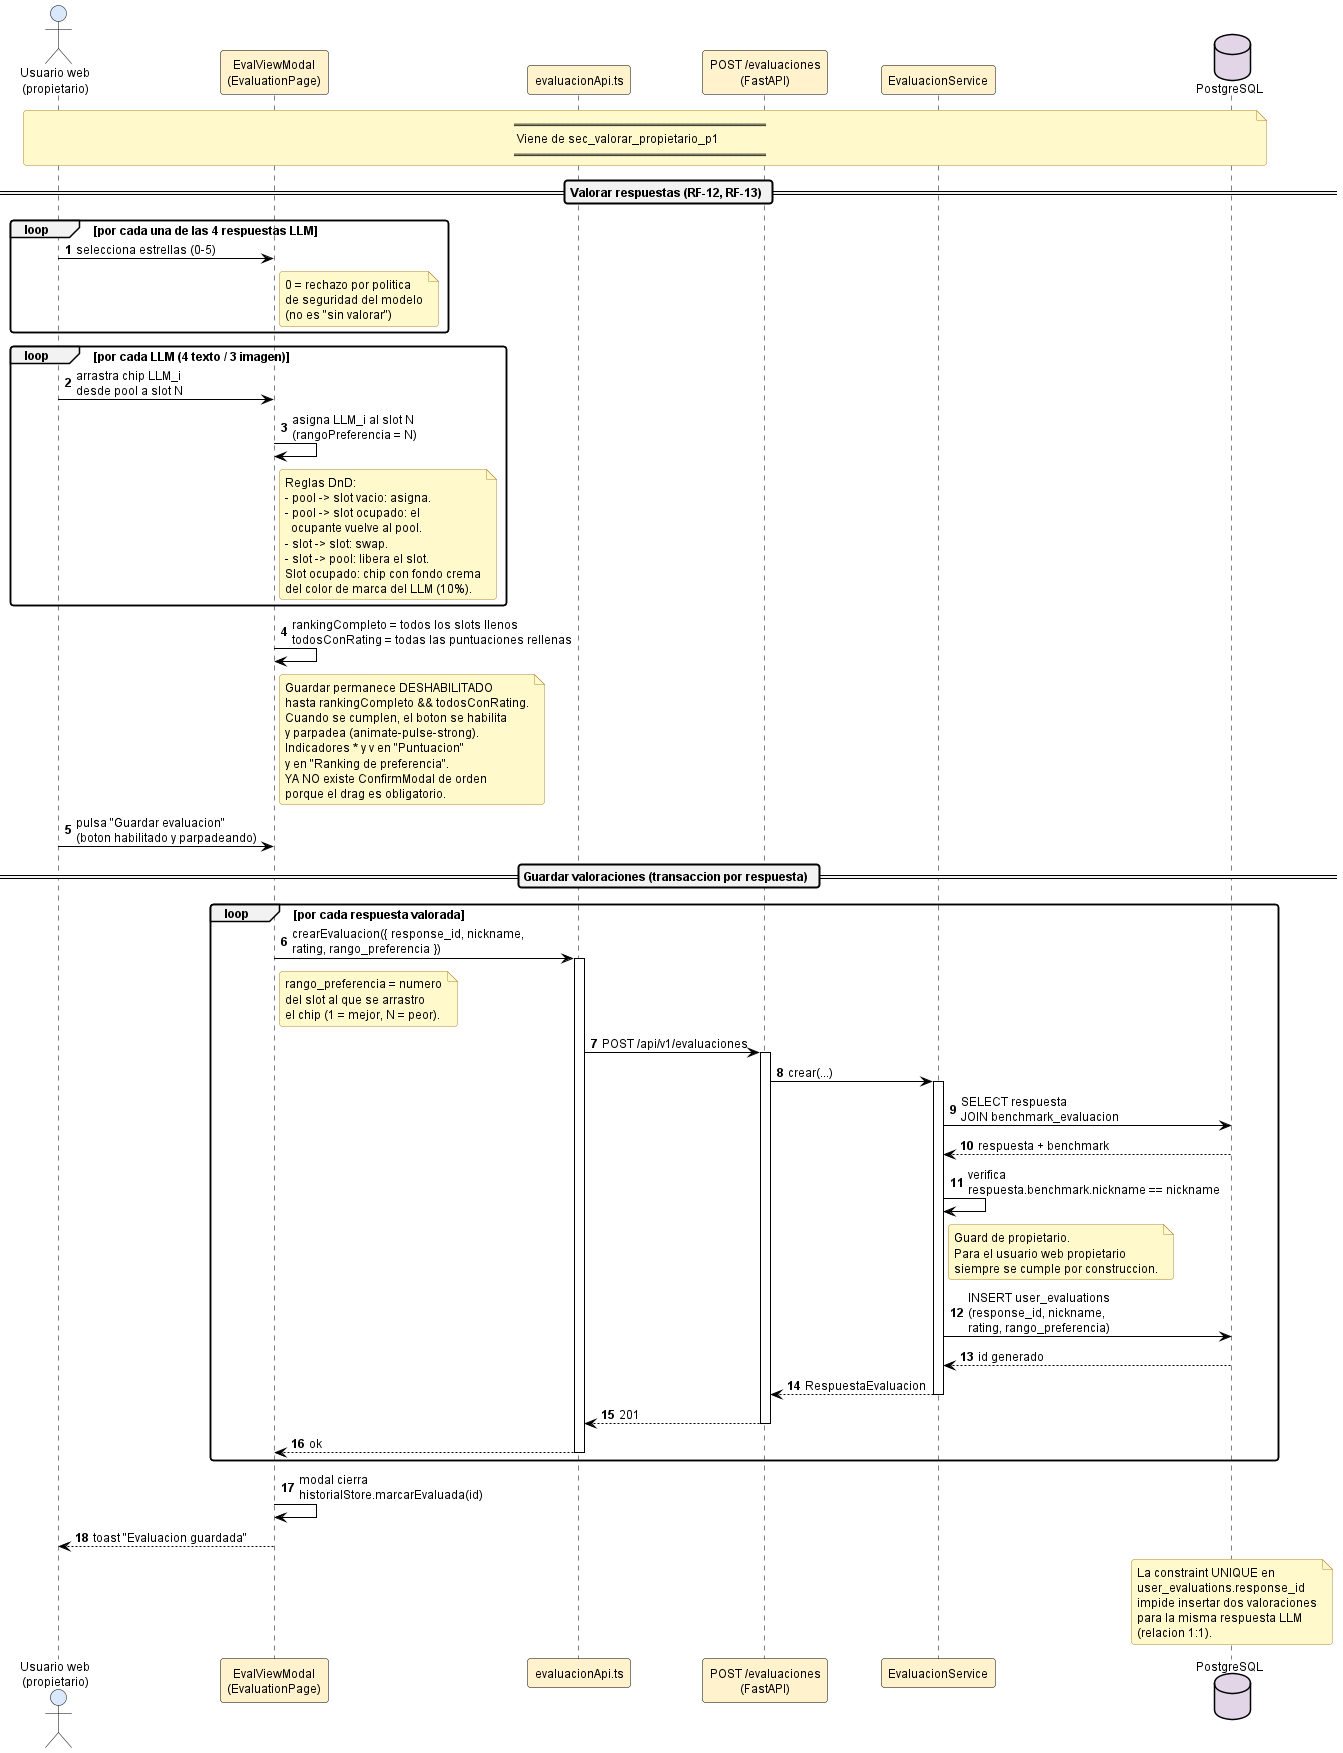

The diagram above was rendered by PlantUML. Its source (embedded in the PNG):
@startuml sec_valorar_propietario_p2

' ============================================================
' Estilo claro estandar — fondo blanco, fuente y lineas negras,
' rellenos pastel suaves. NO MODO OSCURO.
' ============================================================
skinparam backgroundColor #FFFFFF
skinparam defaultFontColor #000000
skinparam defaultFontName "Helvetica"
skinparam defaultFontSize 12
skinparam shadowing false
skinparam roundCorner 6
skinparam ArrowColor #000000
skinparam ArrowFontColor #000000

skinparam noteBackgroundColor #FFF9CC
skinparam noteBorderColor #B5852E
skinparam noteFontColor #000000

skinparam titleFontColor #1F4E79
skinparam titleFontSize 14
skinparam titleFontStyle bold

skinparam dividerBackgroundColor #F2F2F2
skinparam dividerFontColor #000000

skinparam sequence {
  ActorBackgroundColor #DAE8FC
  ActorBorderColor #000000
  ActorFontColor #000000
  ParticipantBackgroundColor #FFF2CC
  ParticipantBorderColor #000000
  ParticipantFontColor #000000
  LifeLineBorderColor #000000
  LifeLineBackgroundColor #FFFFFF
  ArrowColor #000000
  ArrowFontColor #000000
  GroupBackgroundColor #F2F2F2
  GroupHeaderFontColor #000000
  GroupBorderColor #000000
  ReferenceBackgroundColor #FFF9CC
  ReferenceBorderColor #B5852E
  ReferenceFontColor #000000
  DividerBackgroundColor #F2F2F2
  DividerFontColor #000000
}
skinparam activationBackgroundColor #FFF2CC
skinparam activationBorderColor #000000
skinparam databaseBackgroundColor #E1D5E7
skinparam databaseBorderColor #000000
skinparam databaseFontColor #000000

' ============================================================
' Secuencia: Valoracion por el usuario web propietario — Parte 2/2
' Valorar respuestas (estrellas + drag) y guardar (RF-12, RF-13)
' Viene de sec_valorar_propietario_p1.
' ============================================================

autonumber

actor "Usuario web\n(propietario)" as Usuario
participant "EvalViewModal\n(EvaluationPage)" as UI
participant "evaluacionApi.ts" as API
participant "POST /evaluaciones\n(FastAPI)" as Router
participant "EvaluacionService" as Svc
database "PostgreSQL" as DB

note over Usuario, DB
  ══════════════════════════════════════════
   Viene de sec_valorar_propietario_p1
  ══════════════════════════════════════════
end note

== Valorar respuestas (RF-12, RF-13) ==

loop por cada una de las 4 respuestas LLM
  Usuario -> UI : selecciona estrellas (0-5)
  note right of UI
    0 = rechazo por politica
    de seguridad del modelo
    (no es "sin valorar")
  end note
end

loop por cada LLM (4 texto / 3 imagen)
  Usuario -> UI : arrastra chip LLM_i\ndesde pool a slot N
  UI -> UI : asigna LLM_i al slot N\n(rangoPreferencia = N)
  note right of UI
    Reglas DnD:
    - pool -> slot vacio: asigna.
    - pool -> slot ocupado: el
      ocupante vuelve al pool.
    - slot -> slot: swap.
    - slot -> pool: libera el slot.
    Slot ocupado: chip con fondo crema
    del color de marca del LLM (10%).
  end note
end

UI -> UI : rankingCompleto = todos los slots llenos\ntodosConRating = todas las puntuaciones rellenas
note right of UI
  Guardar permanece DESHABILITADO
  hasta rankingCompleto && todosConRating.
  Cuando se cumplen, el boton se habilita
  y parpadea (animate-pulse-strong).
  Indicadores * y v en "Puntuacion"
  y en "Ranking de preferencia".
  YA NO existe ConfirmModal de orden
  porque el drag es obligatorio.
end note

Usuario -> UI : pulsa "Guardar evaluacion"\n(boton habilitado y parpadeando)

== Guardar valoraciones (transaccion por respuesta) ==

loop por cada respuesta valorada
  UI -> API : crearEvaluacion({ response_id, nickname,\nrating, rango_preferencia })
  note right of UI
    rango_preferencia = numero
    del slot al que se arrastro
    el chip (1 = mejor, N = peor).
  end note
  activate API
  API -> Router : POST /api/v1/evaluaciones
  activate Router
  Router -> Svc : crear(...)
  activate Svc
  Svc -> DB : SELECT respuesta\nJOIN benchmark_evaluacion
  DB --> Svc : respuesta + benchmark
  Svc -> Svc : verifica\nrespuesta.benchmark.nickname == nickname
  note right of Svc
    Guard de propietario.
    Para el usuario web propietario
    siempre se cumple por construccion.
  end note
  Svc -> DB : INSERT user_evaluations\n(response_id, nickname,\nrating, rango_preferencia)
  DB --> Svc : id generado
  Svc --> Router : RespuestaEvaluacion
  deactivate Svc
  Router --> API : 201
  deactivate Router
  API --> UI : ok
  deactivate API
end

UI -> UI : modal cierra\nhistorialStore.marcarEvaluada(id)
UI --> Usuario : toast "Evaluacion guardada"

note over DB
  La constraint UNIQUE en
  user_evaluations.response_id
  impide insertar dos valoraciones
  para la misma respuesta LLM
  (relacion 1:1).
end note

@enduml